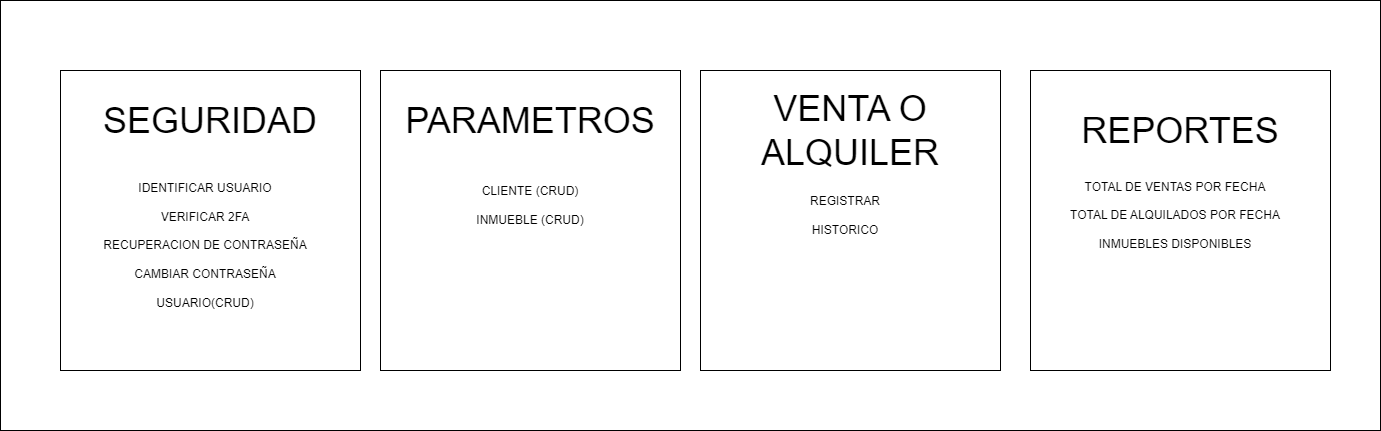

The diagram above was exported from draw.io. Its source (the exported page's mxGraphModel, read from the mxfile embedded in the PNG):
<mxGraphModel dx="889" dy="465" grid="1" gridSize="10" guides="1" tooltips="1" connect="1" arrows="1" fold="1" page="1" pageScale="1" pageWidth="1398" pageHeight="678" math="0" shadow="0">
  <root>
    <mxCell id="0" />
    <mxCell id="1" parent="0" />
    <mxCell id="CYP05qWGfS4YCNAvRh-E-1" value="" style="rounded=0;whiteSpace=wrap;html=1;" vertex="1" parent="1">
      <mxGeometry x="100" y="50" width="1380" height="430" as="geometry" />
    </mxCell>
    <mxCell id="CYP05qWGfS4YCNAvRh-E-2" value="" style="whiteSpace=wrap;html=1;aspect=fixed;" vertex="1" parent="1">
      <mxGeometry x="160" y="120" width="300" height="300" as="geometry" />
    </mxCell>
    <mxCell id="CYP05qWGfS4YCNAvRh-E-3" value="&lt;font style=&quot;font-size: 36px;&quot;&gt;SEGURIDAD&lt;/font&gt;" style="text;html=1;strokeColor=none;fillColor=none;align=center;verticalAlign=middle;whiteSpace=wrap;rounded=0;" vertex="1" parent="1">
      <mxGeometry x="220" y="140" width="180" height="60" as="geometry" />
    </mxCell>
    <mxCell id="CYP05qWGfS4YCNAvRh-E-4" value="IDENTIFICAR USUARIO&lt;br&gt;&lt;br&gt;VERIFICAR 2FA&lt;br&gt;&lt;br&gt;RECUPERACION DE CONTRASEÑA&lt;br&gt;&lt;br&gt;CAMBIAR CONTRASEÑA&lt;br&gt;&lt;br&gt;USUARIO(CRUD)" style="text;html=1;strokeColor=none;fillColor=none;align=center;verticalAlign=middle;whiteSpace=wrap;rounded=0;" vertex="1" parent="1">
      <mxGeometry x="190" y="280" width="230" height="30" as="geometry" />
    </mxCell>
    <mxCell id="CYP05qWGfS4YCNAvRh-E-9" value="" style="whiteSpace=wrap;html=1;aspect=fixed;" vertex="1" parent="1">
      <mxGeometry x="480" y="120" width="300" height="300" as="geometry" />
    </mxCell>
    <mxCell id="CYP05qWGfS4YCNAvRh-E-10" value="&lt;font style=&quot;font-size: 36px;&quot;&gt;PARAMETROS&lt;/font&gt;" style="text;html=1;strokeColor=none;fillColor=none;align=center;verticalAlign=middle;whiteSpace=wrap;rounded=0;" vertex="1" parent="1">
      <mxGeometry x="540" y="140" width="180" height="60" as="geometry" />
    </mxCell>
    <mxCell id="CYP05qWGfS4YCNAvRh-E-11" value="CLIENTE (CRUD)&lt;br&gt;&lt;br&gt;INMUEBLE (CRUD)" style="text;html=1;strokeColor=none;fillColor=none;align=center;verticalAlign=middle;whiteSpace=wrap;rounded=0;" vertex="1" parent="1">
      <mxGeometry x="515" y="240" width="230" height="30" as="geometry" />
    </mxCell>
    <mxCell id="CYP05qWGfS4YCNAvRh-E-12" value="" style="whiteSpace=wrap;html=1;aspect=fixed;" vertex="1" parent="1">
      <mxGeometry x="800" y="120" width="300" height="300" as="geometry" />
    </mxCell>
    <mxCell id="CYP05qWGfS4YCNAvRh-E-13" value="&lt;font style=&quot;font-size: 36px;&quot;&gt;VENTA O ALQUILER&lt;/font&gt;" style="text;html=1;strokeColor=none;fillColor=none;align=center;verticalAlign=middle;whiteSpace=wrap;rounded=0;" vertex="1" parent="1">
      <mxGeometry x="860" y="150" width="180" height="60" as="geometry" />
    </mxCell>
    <mxCell id="CYP05qWGfS4YCNAvRh-E-15" value="REGISTRAR&lt;br&gt;&lt;br&gt;HISTORICO" style="text;html=1;strokeColor=none;fillColor=none;align=center;verticalAlign=middle;whiteSpace=wrap;rounded=0;" vertex="1" parent="1">
      <mxGeometry x="830" y="250" width="230" height="30" as="geometry" />
    </mxCell>
    <mxCell id="CYP05qWGfS4YCNAvRh-E-16" value="" style="whiteSpace=wrap;html=1;aspect=fixed;" vertex="1" parent="1">
      <mxGeometry x="1130" y="120" width="300" height="300" as="geometry" />
    </mxCell>
    <mxCell id="CYP05qWGfS4YCNAvRh-E-17" value="&lt;span style=&quot;font-size: 36px;&quot;&gt;REPORTES&lt;/span&gt;" style="text;html=1;strokeColor=none;fillColor=none;align=center;verticalAlign=middle;whiteSpace=wrap;rounded=0;" vertex="1" parent="1">
      <mxGeometry x="1190" y="150" width="180" height="60" as="geometry" />
    </mxCell>
    <mxCell id="CYP05qWGfS4YCNAvRh-E-18" value="TOTAL DE VENTAS POR FECHA&lt;br&gt;&lt;br&gt;TOTAL DE ALQUILADOS POR FECHA&lt;br&gt;&lt;br&gt;INMUEBLES DISPONIBLES" style="text;html=1;strokeColor=none;fillColor=none;align=center;verticalAlign=middle;whiteSpace=wrap;rounded=0;" vertex="1" parent="1">
      <mxGeometry x="1160" y="250" width="230" height="30" as="geometry" />
    </mxCell>
  </root>
</mxGraphModel>